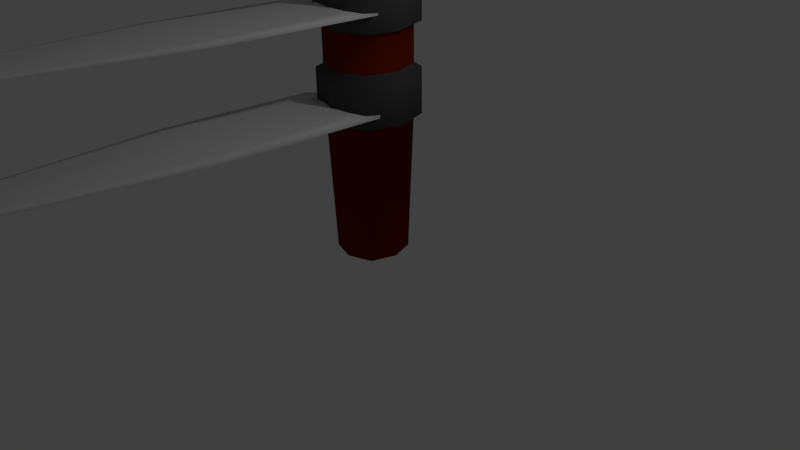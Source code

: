 # Source: Spinning_Blade_hazard.blend  (saved by Blender 2.76.0; exported with 4.5.12 LTS)
import bpy
from mathutils import Matrix  # noqa: F401  (used for matrix-valued properties, if any)

bpy.ops.wm.read_factory_settings(use_empty=True)
scene = bpy.context.scene
scene.name = 'Scene'

# ---- collections
col_collection_1 = bpy.data.collections.new('Collection 1'); scene.collection.children.link(col_collection_1)

# ---- materials (node trees are filled in below, after node groups)
mat_metal = bpy.data.materials.new('Metal')
mat_metal.alpha_threshold = 0.0
mat_metal.use_transparent_shadow = False
mat_metal.diffuse_color = (0.07324, 0.07324, 0.07324, 1.0)
mat_metal.roughness = 0.5
mat_material_001 = bpy.data.materials.new('Material.001')
mat_material_001.alpha_threshold = 0.0
mat_material_001.use_transparent_shadow = False
mat_material_001.roughness = 0.5
mat_material = bpy.data.materials.new('Material')
mat_material.alpha_threshold = 0.0
mat_material.use_transparent_shadow = False
mat_material.roughness = 0.5
mat_material.line_color = (0.0, 0.0, 0.0, 1.0)
mat_wood = bpy.data.materials.new('Wood')
mat_wood.alpha_threshold = 0.0
mat_wood.use_transparent_shadow = False
mat_wood.diffuse_color = (0.1679, 0.01317, 0.0, 1.0)
mat_wood.roughness = 0.5

# ---- material node trees

# ---- world
world_world = bpy.data.worlds.new('World'); scene.world = world_world
world_world.color = (0.05088, 0.05088, 0.05088)
world_world.use_sun_shadow = False
world_world.sun_shadow_jitter_overblur = 0.0
world_world.cycles.sampling_method = 'MANUAL'
world_world.cycles.sample_map_resolution = 256

# ---- cameras
cam_camera = bpy.data.cameras.new('Camera')
cam_camera.clip_end = 100.0
cam_camera.lens = 35.0
cam_camera.sensor_width = 32.0
cam_camera.sensor_height = 18.0
cam_camera.ortho_scale = 7.314
cam_camera.dof.focus_distance = 0.0
cam_camera.dof.aperture_fstop = 128.0

# ---- lights
light_lamp = bpy.data.lights.new('Lamp', 'POINT')
light_lamp.transmission_factor = 0.0
light_lamp.cutoff_distance = 30.0
light_lamp.energy = 100.0
light_lamp.shadow_buffer_clip_start = 1.001
light_lamp.shadow_soft_size = 0.1
light_lamp.shadow_maximum_resolution = 0.006
light_lamp.use_absolute_resolution = True
light_lamp.cycles.use_multiple_importance_sampling = False

# ---- meshes
me_cube_002 = bpy.data.meshes.new('Cube.002')
me_cube_002.from_pydata([(-0.6627, -1.663, -0.4011), (0.0, 1.0, -0.4458), (0.6627, -1.663, -0.4011), (0.0, -5.344, -0.3371), (0.0, -1.663, -0.4342), (0.0, -1.663, -0.368), (0.0, -6.363, -0.3468), (0.1695, -5.344, -0.3516), (-0.1695, -5.344, -0.3516), (0.0, -5.344, -0.3662), (-0.3708, -3.914, -0.3664), (-0.4971, -1.663, -0.3763), (-0.6657, 0.3343, -0.4346), (-0.4971, -1.663, -0.4259), (0.0, 0.3343, -0.4047), (0.6657, 0.3343, -0.4346), (0.0, 0.3343, -0.4646), (0.4971, -1.663, -0.3763), (0.3708, -3.914, -0.3664), (0.4971, -1.663, -0.4259), (0.0, -3.914, -0.3431), (0.0, -3.914, -0.3897), (-0.04911, -6.109, -0.348), (0.04911, -6.109, -0.348), (0.0, -6.109, -0.3412), (0.0, -6.109, -0.3548), (-0.1271, -5.344, -0.3407), (0.1271, -5.344, -0.3407), (0.1271, -5.344, -0.3625), (-0.1271, -5.344, -0.3625), (-0.2781, -3.914, -0.3839), (-0.2781, -3.914, -0.3489), (-0.4431, -0.1834, -0.4466), (-0.4431, -0.1834, -0.4053), (0.2781, -3.914, -0.3839), (0.2781, -3.914, -0.3489), (0.4431, -0.1834, -0.4466), (0.4431, -0.1834, -0.4053), (-0.05949, -5.91, -0.3552), (-0.05949, -5.91, -0.3427), (0.05949, -5.91, -0.3427), (0.05949, -5.91, -0.3552)], [], [(0, 10, 31, 11), (0, 11, 33, 12), (0, 12, 32, 13), (0, 13, 30, 10), (1, 12, 33, 14), (1, 14, 37, 15), (1, 15, 36, 16), (1, 16, 32, 12), (2, 15, 37, 17), (2, 17, 35, 18), (2, 18, 34, 19), (2, 19, 36, 15), (3, 27, 35, 20), (3, 20, 31, 26), (3, 26, 39, 24), (3, 24, 40, 27), (4, 21, 30, 13), (4, 13, 32, 16), (4, 16, 36, 19), (4, 19, 34, 21), (5, 20, 35, 17), (5, 17, 37, 14), (5, 14, 33, 11), (5, 11, 31, 20), (6, 23, 40, 24), (6, 24, 39, 22), (6, 22, 38, 25), (6, 25, 41, 23), (7, 28, 34, 18), (7, 18, 35, 27), (7, 27, 40, 23), (7, 23, 41, 28), (8, 26, 31, 10), (8, 10, 30, 29), (8, 29, 38, 22), (8, 22, 39, 26), (9, 29, 30, 21), (9, 21, 34, 28), (9, 28, 41, 25), (9, 25, 38, 29)])
me_cube_002.polygons.foreach_set('use_smooth', [True] * 40)
me_cube_002.use_remesh_preserve_volume = False
me_cube_002.use_remesh_preserve_attributes = False
me_cube_002.use_mirror_vertex_groups = False
me_cube_002.update()
me_cube_001 = bpy.data.meshes.new('Cube.001')
me_cube_001.from_pydata([(-0.6627, -1.663, -0.4011), (0.0, 1.0, -0.4458), (0.6627, -1.663, -0.4011), (0.0, -5.344, -0.3371), (0.0, -1.663, -0.4342), (0.0, -1.663, -0.368), (0.0, -6.363, -0.3468), (0.1695, -5.344, -0.3516), (-0.1695, -5.344, -0.3516), (0.0, -5.344, -0.3662), (-0.3708, -3.914, -0.3664), (-0.4971, -1.663, -0.3763), (-0.6657, 0.3343, -0.4346), (-0.4971, -1.663, -0.4259), (0.0, 0.3343, -0.4047), (0.6657, 0.3343, -0.4346), (0.0, 0.3343, -0.4646), (0.4971, -1.663, -0.3763), (0.3708, -3.914, -0.3664), (0.4971, -1.663, -0.4259), (0.0, -3.914, -0.3431), (0.0, -3.914, -0.3897), (-0.04911, -6.109, -0.348), (0.04911, -6.109, -0.348), (0.0, -6.109, -0.3412), (0.0, -6.109, -0.3548), (-0.1271, -5.344, -0.3407), (0.1271, -5.344, -0.3407), (0.1271, -5.344, -0.3625), (-0.1271, -5.344, -0.3625), (-0.2781, -3.914, -0.3839), (-0.2781, -3.914, -0.3489), (-0.4431, -0.1834, -0.4466), (-0.4431, -0.1834, -0.4053), (0.2781, -3.914, -0.3839), (0.2781, -3.914, -0.3489), (0.4431, -0.1834, -0.4466), (0.4431, -0.1834, -0.4053), (-0.05949, -5.91, -0.3552), (-0.05949, -5.91, -0.3427), (0.05949, -5.91, -0.3427), (0.05949, -5.91, -0.3552)], [], [(0, 10, 31, 11), (0, 11, 33, 12), (0, 12, 32, 13), (0, 13, 30, 10), (1, 12, 33, 14), (1, 14, 37, 15), (1, 15, 36, 16), (1, 16, 32, 12), (2, 15, 37, 17), (2, 17, 35, 18), (2, 18, 34, 19), (2, 19, 36, 15), (3, 27, 35, 20), (3, 20, 31, 26), (3, 26, 39, 24), (3, 24, 40, 27), (4, 21, 30, 13), (4, 13, 32, 16), (4, 16, 36, 19), (4, 19, 34, 21), (5, 20, 35, 17), (5, 17, 37, 14), (5, 14, 33, 11), (5, 11, 31, 20), (6, 23, 40, 24), (6, 24, 39, 22), (6, 22, 38, 25), (6, 25, 41, 23), (7, 28, 34, 18), (7, 18, 35, 27), (7, 27, 40, 23), (7, 23, 41, 28), (8, 26, 31, 10), (8, 10, 30, 29), (8, 29, 38, 22), (8, 22, 39, 26), (9, 29, 30, 21), (9, 21, 34, 28), (9, 28, 41, 25), (9, 25, 38, 29)])
me_cube_001.polygons.foreach_set('use_smooth', [True] * 40)
me_cube_001.polygons.foreach_set('material_index', [1, 1, 1, 1, 1, 1, 1, 1, 1, 1, 1, 1, 1, 1, 1, 1, 1, 1, 1, 1, 1, 1, 1, 1, 1, 1, 1, 1, 1, 1, 1, 1, 1, 1, 1, 1, 1, 1, 1, 1])
me_cube_001.materials.append(mat_metal)
me_cube_001.materials.append(mat_material_001)
me_cube_001.use_remesh_preserve_volume = False
me_cube_001.use_remesh_preserve_attributes = False
me_cube_001.use_mirror_vertex_groups = False
me_cube_001.update()
me_cube = bpy.data.meshes.new('Cube')
me_cube.from_pydata([(1.187, -3.291e-07, 0.9347), (-3.36e-07, -1.187, 0.9347), (-1.187, 2.724e-07, 0.9347), (2.832e-07, 1.187, 0.9347), (1.0, -2.98e-08, -1.0), (1.788e-07, 1.0, -1.0), (0.8904, 0.8904, 0.9347), (-5.96e-08, -1.0, -1.0), (0.8904, -0.8904, 0.9347), (-1.0, 2.682e-07, -1.0), (-0.8904, -0.8904, 0.9347), (-0.8904, 0.8904, 0.9347), (1.187, -6.475e-07, 1.437), (3.362e-07, 1.187, 1.437), (-5.837e-07, -1.187, 1.437), (-1.187, 2.371e-07, 1.437), (0.75, 0.75, -1.0), (0.75, -0.75, -1.0), (-0.75, -0.75, -1.0), (-0.75, 0.75, -1.0), (0.8904, 0.8904, 1.437), (0.8904, -0.8904, 1.437), (-0.8904, -0.8904, 1.437), (-0.8904, 0.8904, 1.437), (0.8904, 0.8904, 1.901), (1.187, -6.475e-07, 1.901), (0.8904, -0.8904, 1.901), (3.362e-07, 1.187, 1.901), (-0.8904, 0.8904, 1.901), (-5.837e-07, -1.187, 1.901), (-0.8904, -0.8904, 1.901), (-1.187, 2.371e-07, 1.901), (0.8904, 0.8904, 2.395), (1.187, -6.475e-07, 2.395), (0.8904, -0.8904, 2.395), (3.362e-07, 1.187, 2.395), (-0.8904, 0.8904, 2.395), (-5.837e-07, -1.187, 2.395), (-0.8904, -0.8904, 2.395), (-1.187, 2.371e-07, 2.395), (0.75, 0.75, 4.703), (1.0, -5.662e-07, 4.703), (0.75, -0.75, 4.703), (2.682e-07, 1.0, 4.703), (-0.75, 0.75, 4.703), (-5.066e-07, -1.0, 4.703), (-0.75, -0.75, 4.703), (-1.0, 1.788e-07, 4.703), (1.39, -3.63e-07, 0.8096), (1.042, 1.042, 0.8096), (1.39, -7.358e-07, 1.397), (1.042, -1.042, 0.8096), (-3.769e-07, -1.39, 0.8096), (-6.669e-07, -1.39, 1.397), (-1.042, -1.042, 0.8096), (-1.39, 3.412e-07, 0.8096), (-1.39, 2.998e-07, 1.397), (-1.042, 1.042, 0.8096), (3.481e-07, 1.39, 0.8096), (4.102e-07, 1.39, 1.397), (1.042, 1.042, 1.397), (1.042, -1.042, 1.397), (-1.042, -1.042, 1.397), (-1.042, 1.042, 1.397), (1.042, 1.042, 1.941), (1.39, -7.358e-07, 1.941), (1.042, -1.042, 1.941), (4.102e-07, 1.39, 1.941), (-1.042, 1.042, 1.941), (-6.669e-07, -1.39, 1.941), (-1.042, -1.042, 1.941), (-1.39, 2.998e-07, 1.941), (1.042, 1.042, 2.52), (1.39, -7.358e-07, 2.52), (1.042, -1.042, 2.52), (4.102e-07, 1.39, 2.52), (-1.042, 1.042, 2.52), (-6.669e-07, -1.39, 2.52), (-1.042, -1.042, 2.52), (-1.39, 2.998e-07, 2.52)], [], [(0, 4, 16, 6), (20, 12, 50, 60), (30, 29, 69, 70), (0, 8, 17, 4), (1, 7, 17, 8), (35, 32, 72, 75), (1, 8, 51, 52), (1, 10, 18, 7), (2, 9, 18, 10), (29, 26, 66, 69), (33, 34, 74, 73), (2, 11, 19, 9), (27, 28, 68, 67), (3, 6, 16, 5), (3, 5, 19, 11), (32, 33, 73, 72), (13, 23, 28, 27), (16, 4, 17, 7, 18, 9, 19, 5), (8, 0, 48, 51), (21, 12, 25, 26), (15, 22, 30, 31), (14, 21, 26, 29), (20, 13, 27, 24), (12, 20, 24, 25), (23, 15, 31, 28), (22, 14, 29, 30), (39, 38, 46, 47), (24, 27, 67, 64), (26, 25, 65, 66), (3, 11, 57, 58), (0, 6, 49, 48), (25, 24, 64, 65), (15, 23, 63, 56), (6, 3, 58, 49), (40, 43, 44, 47, 46, 45, 42, 41), (37, 34, 42, 45), (32, 35, 43, 40), (33, 32, 40, 41), (36, 39, 47, 44), (38, 37, 45, 46), (35, 36, 44, 43), (34, 33, 41, 42), (48, 49, 60, 50), (48, 50, 61, 51), (52, 51, 61, 53), (52, 53, 62, 54), (55, 54, 62, 56), (55, 56, 63, 57), (58, 59, 60, 49), (58, 57, 63, 59), (71, 70, 78, 79), (69, 66, 74, 77), (64, 67, 75, 72), (65, 64, 72, 73), (68, 71, 79, 76), (70, 69, 77, 78), (67, 68, 76, 75), (66, 65, 73, 74), (36, 35, 75, 76), (31, 30, 70, 71), (10, 1, 52, 54), (12, 21, 61, 50), (34, 37, 77, 74), (28, 31, 71, 68), (13, 20, 60, 59), (37, 38, 78, 77), (2, 10, 54, 55), (23, 13, 59, 63), (38, 39, 79, 78), (21, 14, 53, 61), (39, 36, 76, 79), (11, 2, 55, 57), (14, 22, 62, 53), (22, 15, 56, 62)])
me_cube.polygons.foreach_set('use_smooth', [True] * 74)
me_cube.polygons.foreach_set('material_index', [1, 2, 2, 1, 1, 2, 2, 1, 1, 2, 2, 1, 2, 1, 1, 2, 1, 1, 2, 1, 1, 1, 1, 1, 1, 1, 1, 2, 2, 2, 2, 2, 2, 2, 1, 1, 1, 1, 1, 1, 1, 1, 2, 2, 2, 2, 2, 2, 2, 2, 2, 2, 2, 2, 2, 2, 2, 2, 2, 2, 2, 2, 2, 2, 2, 2, 2, 2, 2, 2, 2, 2, 2, 2])
me_cube.materials.append(mat_material)
me_cube.materials.append(mat_wood)
me_cube.materials.append(mat_metal)
me_cube.use_remesh_preserve_volume = False
me_cube.use_remesh_preserve_attributes = False
me_cube.use_mirror_vertex_groups = False
me_cube.update()

# ---- objects
ob_cube_002 = bpy.data.objects.new('Cube.002', me_cube_002)
ob_cube_001 = bpy.data.objects.new('Cube.001', me_cube_001)
ob_cube = bpy.data.objects.new('Cube', me_cube)
ob_lamp = bpy.data.objects.new('Lamp', light_lamp)
ob_camera = bpy.data.objects.new('Camera', cam_camera)

# ---- transforms, parenting, visibility, modifiers, constraints
ob_cube_002.location = (-0.08843, -0.6885, 3.752)
ob_cube_002.scale = (1.0, 1.0, 1.242)
ob_cube_002.lineart.crease_threshold = 0.0
ob_cube_001.location = (-0.08843, -0.6885, 2.61)
ob_cube_001.scale = (1.0, 1.0, 1.242)
ob_cube_001.lineart.crease_threshold = 0.0
ob_cube.location = (0.0, 0.0, 1.115)
ob_cube.scale = (0.4192, 0.4192, 0.9742)
ob_cube.lock_rotations_4d = False
ob_cube.empty_display_type = 'ARROWS'
ob_cube.lineart.crease_threshold = 0.0
ob_lamp.location = (4.076, 1.005, 5.904)
ob_lamp.rotation_euler = (0.6503, 0.05522, 1.866)
ob_lamp.lock_rotations_4d = False
ob_lamp.empty_display_type = 'ARROWS'
ob_lamp.color = (0.0, 0.0, 0.0, 0.0)
ob_lamp.lineart.crease_threshold = 0.0
ob_camera.location = (7.481, -6.508, 5.344)
ob_camera.rotation_euler = (1.109, 0.01082, 0.8149)
ob_camera.lock_rotations_4d = False
ob_camera.empty_display_type = 'ARROWS'
ob_camera.color = (0.0, 0.0, 0.0, 0.0)
ob_camera.display_type = 'WIRE'
ob_camera.lineart.crease_threshold = 0.0

# ---- collection membership
col_collection_1.objects.link(ob_cube_002)
col_collection_1.objects.link(ob_cube_001)
col_collection_1.objects.link(ob_cube)
col_collection_1.objects.link(ob_lamp)
col_collection_1.objects.link(ob_camera)

# ---- scene / render settings (as saved in the file)
scene.camera = ob_camera
scene.frame_start = 1; scene.frame_end = 250; scene.frame_set(62)
scene.render.engine = 'BLENDER_EEVEE_NEXT'
scene.render.resolution_percentage = 50
scene.render.dither_intensity = 0.0
scene.cycles.use_denoising = False
scene.cycles.samples = 10
scene.cycles.sampling_pattern = 'TABULATED_SOBOL'
scene.cycles.light_sampling_threshold = 0.0
scene.cycles.use_adaptive_sampling = False
scene.cycles.use_light_tree = False
scene.cycles.blur_glossy = 0.0
scene.cycles.pixel_filter_type = 'GAUSSIAN'
scene.cycles.sample_clamp_indirect = 0.0
scene.view_settings.view_transform = 'Standard'
bpy.context.view_layer.update()

